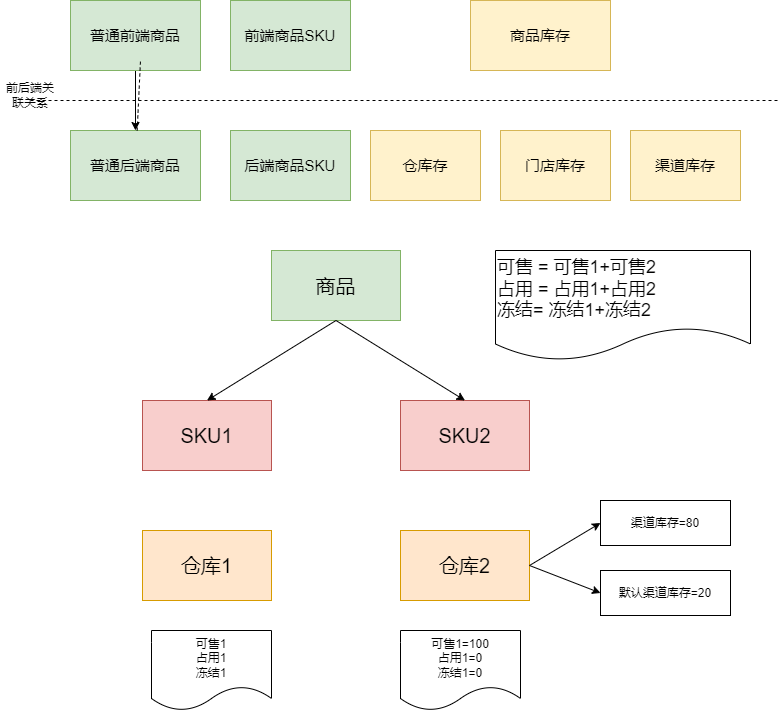

The diagram above was exported from draw.io. Its source (the exported page's mxGraphModel, read from the mxfile embedded in the PNG):
<mxGraphModel dx="137" dy="657" grid="1" gridSize="10" guides="1" tooltips="1" connect="1" arrows="1" fold="1" page="1" pageScale="1" pageWidth="827" pageHeight="1169" math="0" shadow="0">
  <root>
    <mxCell id="0" />
    <mxCell id="1" parent="0" />
    <mxCell id="ZQ0S6inLZSrPtJlZzpw1-11" style="edgeStyle=orthogonalEdgeStyle;rounded=0;orthogonalLoop=1;jettySize=auto;html=1;entryX=0.5;entryY=0;entryDx=0;entryDy=0;" edge="1" parent="1" source="ZQ0S6inLZSrPtJlZzpw1-1" target="ZQ0S6inLZSrPtJlZzpw1-3">
      <mxGeometry relative="1" as="geometry" />
    </mxCell>
    <mxCell id="ZQ0S6inLZSrPtJlZzpw1-1" value="&lt;font style=&quot;font-size: 15px;&quot;&gt;普通前端商品&lt;/font&gt;" style="rounded=0;whiteSpace=wrap;html=1;fillColor=#d5e8d4;strokeColor=#82b366;" vertex="1" parent="1">
      <mxGeometry x="920" y="40" width="130" height="70" as="geometry" />
    </mxCell>
    <mxCell id="ZQ0S6inLZSrPtJlZzpw1-2" value="&lt;font style=&quot;font-size: 15px;&quot;&gt;前端商品SKU&lt;/font&gt;" style="rounded=0;whiteSpace=wrap;html=1;fillColor=#d5e8d4;strokeColor=#82b366;" vertex="1" parent="1">
      <mxGeometry x="1080" y="40" width="120" height="70" as="geometry" />
    </mxCell>
    <mxCell id="ZQ0S6inLZSrPtJlZzpw1-3" value="&lt;font style=&quot;font-size: 15px;&quot;&gt;普通后端商品&lt;/font&gt;" style="rounded=0;whiteSpace=wrap;html=1;fillColor=#d5e8d4;strokeColor=#82b366;" vertex="1" parent="1">
      <mxGeometry x="920" y="170" width="130" height="70" as="geometry" />
    </mxCell>
    <mxCell id="ZQ0S6inLZSrPtJlZzpw1-4" value="&lt;font style=&quot;font-size: 15px;&quot;&gt;后端商品SKU&lt;/font&gt;" style="rounded=0;whiteSpace=wrap;html=1;fillColor=#d5e8d4;strokeColor=#82b366;" vertex="1" parent="1">
      <mxGeometry x="1080" y="170" width="120" height="70" as="geometry" />
    </mxCell>
    <mxCell id="ZQ0S6inLZSrPtJlZzpw1-5" value="&lt;span style=&quot;font-size: 15px;&quot;&gt;商品库存&lt;/span&gt;" style="rounded=0;whiteSpace=wrap;html=1;fillColor=#fff2cc;strokeColor=#d6b656;" vertex="1" parent="1">
      <mxGeometry x="1320" y="40" width="140" height="70" as="geometry" />
    </mxCell>
    <mxCell id="ZQ0S6inLZSrPtJlZzpw1-6" value="&lt;span style=&quot;font-size: 15px;&quot;&gt;仓库存&lt;/span&gt;" style="rounded=0;whiteSpace=wrap;html=1;fillColor=#fff2cc;strokeColor=#d6b656;" vertex="1" parent="1">
      <mxGeometry x="1220" y="170" width="110" height="70" as="geometry" />
    </mxCell>
    <mxCell id="ZQ0S6inLZSrPtJlZzpw1-7" value="&lt;span style=&quot;font-size: 15px;&quot;&gt;门店库存&lt;/span&gt;" style="rounded=0;whiteSpace=wrap;html=1;fillColor=#fff2cc;strokeColor=#d6b656;" vertex="1" parent="1">
      <mxGeometry x="1350" y="170" width="110" height="70" as="geometry" />
    </mxCell>
    <mxCell id="ZQ0S6inLZSrPtJlZzpw1-8" value="&lt;span style=&quot;font-size: 15px;&quot;&gt;渠道库存&lt;/span&gt;" style="rounded=0;whiteSpace=wrap;html=1;fillColor=#fff2cc;strokeColor=#d6b656;" vertex="1" parent="1">
      <mxGeometry x="1480" y="170" width="110" height="70" as="geometry" />
    </mxCell>
    <mxCell id="ZQ0S6inLZSrPtJlZzpw1-9" value="" style="endArrow=none;dashed=1;html=1;rounded=0;" edge="1" parent="1" source="ZQ0S6inLZSrPtJlZzpw1-3">
      <mxGeometry width="50" height="50" relative="1" as="geometry">
        <mxPoint x="940" y="150" as="sourcePoint" />
        <mxPoint x="990" y="100" as="targetPoint" />
      </mxGeometry>
    </mxCell>
    <mxCell id="ZQ0S6inLZSrPtJlZzpw1-10" value="" style="endArrow=none;dashed=1;html=1;rounded=0;" edge="1" parent="1">
      <mxGeometry width="50" height="50" relative="1" as="geometry">
        <mxPoint x="880" y="140" as="sourcePoint" />
        <mxPoint x="1630" y="140" as="targetPoint" />
      </mxGeometry>
    </mxCell>
    <mxCell id="ZQ0S6inLZSrPtJlZzpw1-12" value="前后端关联关系" style="text;html=1;strokeColor=none;fillColor=none;align=center;verticalAlign=middle;whiteSpace=wrap;rounded=0;" vertex="1" parent="1">
      <mxGeometry x="850" y="120" width="60" height="30" as="geometry" />
    </mxCell>
    <mxCell id="ZQ0S6inLZSrPtJlZzpw1-14" value="&lt;font style=&quot;font-size: 20px;&quot;&gt;商品&lt;/font&gt;" style="rounded=0;whiteSpace=wrap;html=1;fillColor=#d5e8d4;strokeColor=#82b366;" vertex="1" parent="1">
      <mxGeometry x="1121" y="290" width="129" height="70" as="geometry" />
    </mxCell>
    <mxCell id="ZQ0S6inLZSrPtJlZzpw1-15" value="&lt;font style=&quot;font-size: 20px;&quot;&gt;SKU1&lt;/font&gt;" style="rounded=0;whiteSpace=wrap;html=1;fillColor=#f8cecc;strokeColor=#b85450;" vertex="1" parent="1">
      <mxGeometry x="992" y="440" width="129" height="70" as="geometry" />
    </mxCell>
    <mxCell id="ZQ0S6inLZSrPtJlZzpw1-16" value="&lt;font style=&quot;font-size: 20px;&quot;&gt;SKU2&lt;/font&gt;" style="rounded=0;whiteSpace=wrap;html=1;fillColor=#f8cecc;strokeColor=#b85450;" vertex="1" parent="1">
      <mxGeometry x="1250" y="440" width="129" height="70" as="geometry" />
    </mxCell>
    <mxCell id="ZQ0S6inLZSrPtJlZzpw1-17" value="&lt;font style=&quot;font-size: 20px;&quot;&gt;仓库1&lt;/font&gt;" style="rounded=0;whiteSpace=wrap;html=1;fillColor=#ffe6cc;strokeColor=#d79b00;" vertex="1" parent="1">
      <mxGeometry x="992" y="570" width="129" height="70" as="geometry" />
    </mxCell>
    <mxCell id="ZQ0S6inLZSrPtJlZzpw1-18" value="&lt;font style=&quot;font-size: 20px;&quot;&gt;仓库2&lt;/font&gt;" style="rounded=0;whiteSpace=wrap;html=1;fillColor=#ffe6cc;strokeColor=#d79b00;" vertex="1" parent="1">
      <mxGeometry x="1250" y="570" width="129" height="70" as="geometry" />
    </mxCell>
    <mxCell id="ZQ0S6inLZSrPtJlZzpw1-19" value="" style="endArrow=classic;html=1;rounded=0;entryX=0.5;entryY=0;entryDx=0;entryDy=0;exitX=0.5;exitY=1;exitDx=0;exitDy=0;" edge="1" parent="1" source="ZQ0S6inLZSrPtJlZzpw1-14" target="ZQ0S6inLZSrPtJlZzpw1-16">
      <mxGeometry width="50" height="50" relative="1" as="geometry">
        <mxPoint x="1320" y="380" as="sourcePoint" />
        <mxPoint x="1370" y="330" as="targetPoint" />
      </mxGeometry>
    </mxCell>
    <mxCell id="ZQ0S6inLZSrPtJlZzpw1-20" value="" style="endArrow=classic;html=1;rounded=0;entryX=0.5;entryY=0;entryDx=0;entryDy=0;exitX=0.5;exitY=1;exitDx=0;exitDy=0;" edge="1" parent="1" source="ZQ0S6inLZSrPtJlZzpw1-14" target="ZQ0S6inLZSrPtJlZzpw1-15">
      <mxGeometry width="50" height="50" relative="1" as="geometry">
        <mxPoint x="990" y="410" as="sourcePoint" />
        <mxPoint x="1040" y="360" as="targetPoint" />
      </mxGeometry>
    </mxCell>
    <mxCell id="ZQ0S6inLZSrPtJlZzpw1-21" value="&lt;font style=&quot;font-size: 18px;&quot;&gt;可售 = 可售1+可售2&lt;br&gt;占用 = 占用1+占用2&lt;br&gt;冻结= 冻结1+冻结2&lt;/font&gt;" style="shape=document;whiteSpace=wrap;html=1;boundedLbl=1;align=left;" vertex="1" parent="1">
      <mxGeometry x="1345" y="290" width="255" height="110" as="geometry" />
    </mxCell>
    <mxCell id="ZQ0S6inLZSrPtJlZzpw1-22" value="可售1&lt;br&gt;占用1&lt;br&gt;冻结1" style="shape=document;whiteSpace=wrap;html=1;boundedLbl=1;" vertex="1" parent="1">
      <mxGeometry x="1001" y="670" width="120" height="80" as="geometry" />
    </mxCell>
    <mxCell id="ZQ0S6inLZSrPtJlZzpw1-23" value="可售1=100&lt;br&gt;占用1=0&lt;br&gt;冻结1=0" style="shape=document;whiteSpace=wrap;html=1;boundedLbl=1;" vertex="1" parent="1">
      <mxGeometry x="1250" y="670" width="120" height="80" as="geometry" />
    </mxCell>
    <mxCell id="ZQ0S6inLZSrPtJlZzpw1-24" value="渠道库存=80" style="rounded=0;whiteSpace=wrap;html=1;" vertex="1" parent="1">
      <mxGeometry x="1450" y="540" width="130" height="45" as="geometry" />
    </mxCell>
    <mxCell id="ZQ0S6inLZSrPtJlZzpw1-25" value="默认渠道库存=20" style="rounded=0;whiteSpace=wrap;html=1;" vertex="1" parent="1">
      <mxGeometry x="1450" y="610" width="130" height="45" as="geometry" />
    </mxCell>
    <mxCell id="ZQ0S6inLZSrPtJlZzpw1-26" value="" style="endArrow=classic;html=1;rounded=0;entryX=0;entryY=0.5;entryDx=0;entryDy=0;exitX=1;exitY=0.5;exitDx=0;exitDy=0;" edge="1" parent="1" source="ZQ0S6inLZSrPtJlZzpw1-18" target="ZQ0S6inLZSrPtJlZzpw1-25">
      <mxGeometry width="50" height="50" relative="1" as="geometry">
        <mxPoint x="1380" y="620" as="sourcePoint" />
        <mxPoint x="1430" y="570" as="targetPoint" />
      </mxGeometry>
    </mxCell>
    <mxCell id="ZQ0S6inLZSrPtJlZzpw1-28" value="" style="endArrow=classic;html=1;rounded=0;exitX=1;exitY=0.5;exitDx=0;exitDy=0;entryX=0;entryY=0.5;entryDx=0;entryDy=0;" edge="1" parent="1" source="ZQ0S6inLZSrPtJlZzpw1-18" target="ZQ0S6inLZSrPtJlZzpw1-24">
      <mxGeometry width="50" height="50" relative="1" as="geometry">
        <mxPoint x="1400" y="610" as="sourcePoint" />
        <mxPoint x="1450" y="560" as="targetPoint" />
      </mxGeometry>
    </mxCell>
  </root>
</mxGraphModel>